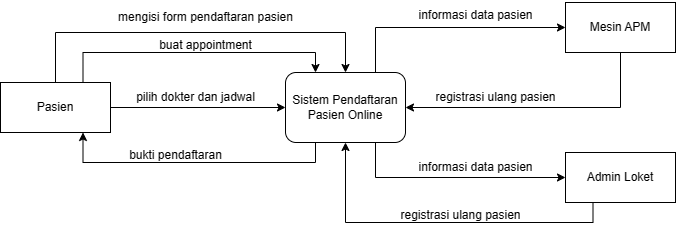

The diagram above was exported from draw.io. Its source (the exported page's mxGraphModel, read from the mxfile embedded in the PNG):
<mxGraphModel dx="986" dy="459" grid="1" gridSize="10" guides="1" tooltips="1" connect="1" arrows="1" fold="1" page="1" pageScale="1" pageWidth="850" pageHeight="1100" math="0" shadow="0">
  <root>
    <mxCell id="0" />
    <mxCell id="1" parent="0" />
    <mxCell id="3lNnUOh1zVJb7ChheiRI-11" style="edgeStyle=orthogonalEdgeStyle;rounded=0;orthogonalLoop=1;jettySize=auto;html=1;exitX=0.25;exitY=1;exitDx=0;exitDy=0;entryX=0.75;entryY=1;entryDx=0;entryDy=0;" parent="1" source="3lNnUOh1zVJb7ChheiRI-1" target="3lNnUOh1zVJb7ChheiRI-2" edge="1">
      <mxGeometry relative="1" as="geometry" />
    </mxCell>
    <mxCell id="3lNnUOh1zVJb7ChheiRI-17" style="edgeStyle=orthogonalEdgeStyle;rounded=0;orthogonalLoop=1;jettySize=auto;html=1;exitX=0.75;exitY=1;exitDx=0;exitDy=0;entryX=0;entryY=0.5;entryDx=0;entryDy=0;" parent="1" source="3lNnUOh1zVJb7ChheiRI-1" target="3lNnUOh1zVJb7ChheiRI-4" edge="1">
      <mxGeometry relative="1" as="geometry" />
    </mxCell>
    <mxCell id="3lNnUOh1zVJb7ChheiRI-18" style="edgeStyle=orthogonalEdgeStyle;rounded=0;orthogonalLoop=1;jettySize=auto;html=1;exitX=0.75;exitY=0;exitDx=0;exitDy=0;entryX=0;entryY=0.5;entryDx=0;entryDy=0;" parent="1" source="3lNnUOh1zVJb7ChheiRI-1" target="3lNnUOh1zVJb7ChheiRI-15" edge="1">
      <mxGeometry relative="1" as="geometry" />
    </mxCell>
    <mxCell id="3lNnUOh1zVJb7ChheiRI-1" value="Sistem Pendaftaran Pasien Online" style="rounded=1;whiteSpace=wrap;html=1;" parent="1" vertex="1">
      <mxGeometry x="360" y="200" width="120" height="70" as="geometry" />
    </mxCell>
    <mxCell id="3lNnUOh1zVJb7ChheiRI-6" style="edgeStyle=orthogonalEdgeStyle;rounded=0;orthogonalLoop=1;jettySize=auto;html=1;exitX=0.5;exitY=0;exitDx=0;exitDy=0;entryX=0.5;entryY=0;entryDx=0;entryDy=0;" parent="1" source="3lNnUOh1zVJb7ChheiRI-2" target="3lNnUOh1zVJb7ChheiRI-1" edge="1">
      <mxGeometry relative="1" as="geometry">
        <Array as="points">
          <mxPoint x="130" y="160" />
          <mxPoint x="420" y="160" />
        </Array>
      </mxGeometry>
    </mxCell>
    <mxCell id="3lNnUOh1zVJb7ChheiRI-13" style="edgeStyle=orthogonalEdgeStyle;rounded=0;orthogonalLoop=1;jettySize=auto;html=1;exitX=1;exitY=0.5;exitDx=0;exitDy=0;entryX=0;entryY=0.5;entryDx=0;entryDy=0;" parent="1" source="3lNnUOh1zVJb7ChheiRI-2" target="3lNnUOh1zVJb7ChheiRI-1" edge="1">
      <mxGeometry relative="1" as="geometry" />
    </mxCell>
    <mxCell id="3lNnUOh1zVJb7ChheiRI-2" value="Pasien" style="rounded=0;whiteSpace=wrap;html=1;" parent="1" vertex="1">
      <mxGeometry x="75" y="210" width="110" height="50" as="geometry" />
    </mxCell>
    <mxCell id="3lNnUOh1zVJb7ChheiRI-23" style="edgeStyle=orthogonalEdgeStyle;rounded=0;orthogonalLoop=1;jettySize=auto;html=1;exitX=0.25;exitY=1;exitDx=0;exitDy=0;entryX=0.5;entryY=1;entryDx=0;entryDy=0;" parent="1" source="3lNnUOh1zVJb7ChheiRI-4" target="3lNnUOh1zVJb7ChheiRI-1" edge="1">
      <mxGeometry relative="1" as="geometry" />
    </mxCell>
    <mxCell id="3lNnUOh1zVJb7ChheiRI-4" value="Admin Loket" style="rounded=0;whiteSpace=wrap;html=1;" parent="1" vertex="1">
      <mxGeometry x="640" y="280" width="110" height="50" as="geometry" />
    </mxCell>
    <mxCell id="3lNnUOh1zVJb7ChheiRI-7" value="mengisi form pendaftaran pasien" style="text;html=1;align=center;verticalAlign=middle;resizable=0;points=[];autosize=1;strokeColor=none;fillColor=none;" parent="1" vertex="1">
      <mxGeometry x="180" y="130" width="200" height="30" as="geometry" />
    </mxCell>
    <mxCell id="3lNnUOh1zVJb7ChheiRI-12" value="bukti pendaftaran" style="text;html=1;align=center;verticalAlign=middle;resizable=0;points=[];autosize=1;strokeColor=none;fillColor=none;" parent="1" vertex="1">
      <mxGeometry x="190" y="268" width="120" height="30" as="geometry" />
    </mxCell>
    <mxCell id="3lNnUOh1zVJb7ChheiRI-14" value="pilih dokter dan jadwal" style="text;html=1;align=center;verticalAlign=middle;resizable=0;points=[];autosize=1;strokeColor=none;fillColor=none;" parent="1" vertex="1">
      <mxGeometry x="200" y="210" width="140" height="30" as="geometry" />
    </mxCell>
    <mxCell id="3lNnUOh1zVJb7ChheiRI-21" style="edgeStyle=orthogonalEdgeStyle;rounded=0;orthogonalLoop=1;jettySize=auto;html=1;exitX=0.5;exitY=1;exitDx=0;exitDy=0;entryX=1;entryY=0.5;entryDx=0;entryDy=0;" parent="1" source="3lNnUOh1zVJb7ChheiRI-15" target="3lNnUOh1zVJb7ChheiRI-1" edge="1">
      <mxGeometry relative="1" as="geometry" />
    </mxCell>
    <mxCell id="3lNnUOh1zVJb7ChheiRI-15" value="Mesin APM" style="rounded=0;whiteSpace=wrap;html=1;" parent="1" vertex="1">
      <mxGeometry x="640" y="130" width="110" height="50" as="geometry" />
    </mxCell>
    <mxCell id="3lNnUOh1zVJb7ChheiRI-9" value="informasi data pasien" style="text;html=1;align=center;verticalAlign=middle;resizable=0;points=[];autosize=1;strokeColor=none;fillColor=none;" parent="1" vertex="1">
      <mxGeometry x="480" y="280" width="140" height="30" as="geometry" />
    </mxCell>
    <mxCell id="3lNnUOh1zVJb7ChheiRI-19" value="informasi data pasien" style="text;html=1;align=center;verticalAlign=middle;resizable=0;points=[];autosize=1;strokeColor=none;fillColor=none;" parent="1" vertex="1">
      <mxGeometry x="480" y="128" width="140" height="30" as="geometry" />
    </mxCell>
    <mxCell id="3lNnUOh1zVJb7ChheiRI-22" value="registrasi ulang pasien" style="text;html=1;align=center;verticalAlign=middle;resizable=0;points=[];autosize=1;strokeColor=none;fillColor=none;" parent="1" vertex="1">
      <mxGeometry x="500" y="210" width="140" height="30" as="geometry" />
    </mxCell>
    <mxCell id="3lNnUOh1zVJb7ChheiRI-24" value="registrasi ulang pasien" style="text;html=1;align=center;verticalAlign=middle;resizable=0;points=[];autosize=1;strokeColor=none;fillColor=none;" parent="1" vertex="1">
      <mxGeometry x="465" y="328" width="140" height="30" as="geometry" />
    </mxCell>
    <mxCell id="Nd39QjDXY0G-l4dSoi3Y-1" style="edgeStyle=orthogonalEdgeStyle;rounded=0;orthogonalLoop=1;jettySize=auto;html=1;exitX=0.75;exitY=0;exitDx=0;exitDy=0;entryX=0.25;entryY=0;entryDx=0;entryDy=0;" parent="1" source="3lNnUOh1zVJb7ChheiRI-2" target="3lNnUOh1zVJb7ChheiRI-1" edge="1">
      <mxGeometry relative="1" as="geometry" />
    </mxCell>
    <mxCell id="Nd39QjDXY0G-l4dSoi3Y-2" value="buat appointment" style="text;html=1;align=center;verticalAlign=middle;resizable=0;points=[];autosize=1;strokeColor=none;fillColor=none;" parent="1" vertex="1">
      <mxGeometry x="220" y="158" width="120" height="30" as="geometry" />
    </mxCell>
  </root>
</mxGraphModel>